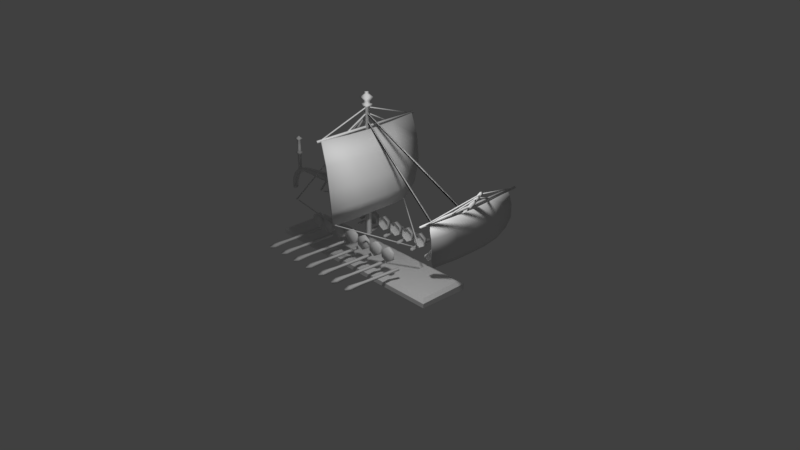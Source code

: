 # Source: ship.blend  (saved by Blender 2.78.0; exported with 4.5.12 LTS)
import bpy
from mathutils import Matrix  # noqa: F401  (used for matrix-valued properties, if any)

bpy.ops.wm.read_factory_settings(use_empty=True)
scene = bpy.context.scene
scene.name = 'Scene'

# ---- collections
col_collection_1 = bpy.data.collections.new('Collection 1'); scene.collection.children.link(col_collection_1)

# ---- world
world_world = bpy.data.worlds.new('World'); scene.world = world_world
world_world.color = (0.05088, 0.05088, 0.05088)
world_world.use_sun_shadow = False
world_world.sun_shadow_jitter_overblur = 0.0
world_world.cycles.sampling_method = 'MANUAL'

# ---- cameras
cam_camera = bpy.data.cameras.new('Camera')
cam_camera.clip_end = 100.0
cam_camera.lens = 35.0
cam_camera.sensor_width = 32.0
cam_camera.sensor_height = 18.0
cam_camera.ortho_scale = 7.314
cam_camera.dof.focus_distance = 0.0
cam_camera.dof.aperture_fstop = 128.0

# ---- lights
light_lamp = bpy.data.lights.new('Lamp', 'POINT')
light_lamp.transmission_factor = 0.0
light_lamp.cutoff_distance = 30.0
light_lamp.energy = 100.0
light_lamp.shadow_buffer_clip_start = 1.001
light_lamp.shadow_soft_size = 0.1
light_lamp.shadow_maximum_resolution = 0.006
light_lamp.use_absolute_resolution = True

# ---- meshes
me_cube_010 = bpy.data.meshes.new('Cube.010')
me_cube_010.from_pydata([(0.8726, -1.0, -1.0), (0.9108, -1.185, -0.3871), (0.8726, 1.0, -1.0), (0.9108, 1.185, -0.3871), (0.9108, -1.185, 0.7311), (0.9108, 1.185, 1.221), (-0.8726, -1.0, -1.0), (-0.9108, -1.185, -0.3871), (-0.8726, 1.0, -1.0), (-0.9108, 1.185, -0.3871), (-0.9108, -1.185, 0.7311), (-0.9108, 1.185, 1.221), (0.0, 1.0, -1.0), (0.0, 1.185, -0.3871), (0.0, -1.0, -1.0), (0.0, -1.185, -0.3871), (0.0, 1.185, 1.221), (0.0, -1.185, 0.7311)], [], [(12, 13, 3, 2), (2, 3, 1, 0), (12, 2, 0, 14), (1, 3, 5, 4), (15, 1, 4, 17), (3, 13, 16, 5), (5, 16, 17, 4), (0, 1, 15, 14), (12, 8, 9, 13), (8, 6, 7, 9), (12, 14, 6, 8), (7, 10, 11, 9), (15, 17, 10, 7), (9, 11, 16, 13), (11, 10, 17, 16), (6, 14, 15, 7)])
me_cube_010.use_remesh_preserve_volume = False
me_cube_010.use_remesh_preserve_attributes = False
me_cube_010.use_mirror_vertex_groups = False
me_cube_010.update()
me_cube_009 = bpy.data.meshes.new('Cube.009')
me_cube_009.from_pydata([(-37.16, -24.86, 2.602), (-37.29, -25.15, 3.801), (-29.4, -8.842, 7.301), (-29.53, -9.131, 8.5), (-36.05, -25.41, 2.591), (-36.18, -25.7, 3.79), (-28.28, -9.388, 7.291), (-28.41, -9.677, 8.49), (-41.6, -33.86, 0.1192), (-41.7, -34.08, 1.008), (-40.49, -34.41, 0.1091), (-40.58, -34.62, 0.9979), (-41.29, -31.46, 2.008), (-38.75, -32.71, 1.984), (-38.58, -32.35, 0.4845), (-41.13, -31.1, 0.5078), (-26.87, -24.86, 2.602), (-27.0, -25.15, 3.801), (-19.11, -8.842, 7.301), (-19.24, -9.131, 8.5), (-25.76, -25.41, 2.591), (-25.89, -25.7, 3.79), (-17.99, -9.388, 7.291), (-18.12, -9.677, 8.49), (-31.31, -33.86, 0.1192), (-31.4, -34.08, 1.008), (-30.19, -34.41, 0.1091), (-30.29, -34.62, 0.9979), (-31.0, -31.46, 2.008), (-28.45, -32.71, 1.984), (-28.29, -32.35, 0.4845), (-30.84, -31.1, 0.5078), (-16.58, -24.86, 2.602), (-16.71, -25.15, 3.801), (-8.816, -8.842, 7.301), (-8.946, -9.131, 8.5), (-15.47, -25.41, 2.591), (-15.6, -25.7, 3.79), (-7.702, -9.388, 7.291), (-7.833, -9.677, 8.49), (-21.02, -33.86, 0.1192), (-21.11, -34.08, 1.008), (-19.9, -34.41, 0.1091), (-20.0, -34.62, 0.9979), (-20.71, -31.46, 2.008), (-18.16, -32.71, 1.984), (-18.0, -32.35, 0.4845), (-20.55, -31.1, 0.5078), (-6.288, -24.86, 2.602), (-6.419, -25.15, 3.801), (1.475, -8.842, 7.301), (1.345, -9.131, 8.5), (-5.175, -25.41, 2.591), (-5.305, -25.7, 3.79), (2.588, -9.388, 7.291), (2.458, -9.677, 8.49), (-10.73, -33.86, 0.1192), (-10.82, -34.08, 1.008), (-9.613, -34.41, 0.1091), (-9.71, -34.62, 0.9979), (-10.42, -31.46, 2.008), (-7.872, -32.71, 1.984), (-7.709, -32.35, 0.4845), (-10.26, -31.1, 0.5078), (4.003, -24.86, 2.602), (3.872, -25.15, 3.801), (11.77, -8.842, 7.301), (11.64, -9.131, 8.5), (5.116, -25.41, 2.591), (4.986, -25.7, 3.79), (12.88, -9.388, 7.291), (12.75, -9.677, 8.49), (-0.4351, -33.86, 0.1192), (-0.5319, -34.08, 1.008), (0.6782, -34.41, 0.1091), (0.5814, -34.62, 0.9979), (-0.1307, -31.46, 2.008), (2.419, -32.71, 1.984), (2.582, -32.35, 0.4845), (0.03267, -31.1, 0.5078), (14.29, -24.86, 2.602), (14.16, -25.15, 3.801), (22.06, -8.842, 7.301), (21.93, -9.131, 8.5), (15.41, -25.41, 2.591), (15.28, -25.7, 3.79), (23.17, -9.388, 7.291), (23.04, -9.677, 8.49), (9.856, -33.86, 0.1192), (9.759, -34.08, 1.008), (10.97, -34.41, 0.1091), (10.87, -34.62, 0.9979), (10.16, -31.46, 2.008), (12.71, -32.71, 1.984), (12.87, -32.35, 0.4845), (10.32, -31.1, 0.5078), (24.58, -24.86, 2.602), (24.45, -25.15, 3.801), (32.35, -8.842, 7.301), (32.22, -9.131, 8.5), (25.7, -25.41, 2.591), (25.57, -25.7, 3.79), (33.46, -9.388, 7.291), (33.33, -9.677, 8.49), (20.15, -33.86, 0.1192), (20.05, -34.08, 1.008), (21.26, -34.41, 0.1091), (21.16, -34.62, 0.9979), (20.45, -31.46, 2.008), (23.0, -32.71, 1.984), (23.16, -32.35, 0.4845), (20.61, -31.1, 0.5078), (-37.16, 24.86, 2.602), (-37.29, 25.15, 3.801), (-29.4, 8.842, 7.301), (-29.53, 9.131, 8.5), (-36.05, 25.41, 2.591), (-36.18, 25.7, 3.79), (-28.28, 9.388, 7.291), (-28.41, 9.677, 8.49), (-41.6, 33.86, 0.1192), (-41.7, 34.08, 1.008), (-40.49, 34.41, 0.1091), (-40.58, 34.62, 0.9979), (-41.29, 31.46, 2.008), (-38.75, 32.71, 1.984), (-38.58, 32.35, 0.4845), (-41.13, 31.1, 0.5078), (-26.87, 24.86, 2.602), (-27.0, 25.15, 3.801), (-19.11, 8.842, 7.301), (-19.24, 9.131, 8.5), (-25.76, 25.41, 2.591), (-25.89, 25.7, 3.79), (-17.99, 9.388, 7.291), (-18.12, 9.677, 8.49), (-31.31, 33.86, 0.1192), (-31.4, 34.08, 1.008), (-30.19, 34.41, 0.1091), (-30.29, 34.62, 0.9979), (-31.0, 31.46, 2.008), (-28.45, 32.71, 1.984), (-28.29, 32.35, 0.4845), (-30.84, 31.1, 0.5078), (-16.58, 24.86, 2.602), (-16.71, 25.15, 3.801), (-8.816, 8.842, 7.301), (-8.946, 9.131, 8.5), (-15.47, 25.41, 2.591), (-15.6, 25.7, 3.79), (-7.702, 9.388, 7.291), (-7.833, 9.677, 8.49), (-21.02, 33.86, 0.1192), (-21.11, 34.08, 1.008), (-19.9, 34.41, 0.1091), (-20.0, 34.62, 0.9979), (-20.71, 31.46, 2.008), (-18.16, 32.71, 1.984), (-18.0, 32.35, 0.4845), (-20.55, 31.1, 0.5078), (-6.288, 24.86, 2.602), (-6.419, 25.15, 3.801), (1.475, 8.842, 7.301), (1.345, 9.131, 8.5), (-5.175, 25.41, 2.591), (-5.305, 25.7, 3.79), (2.588, 9.388, 7.291), (2.458, 9.677, 8.49), (-10.73, 33.86, 0.1192), (-10.82, 34.08, 1.008), (-9.613, 34.41, 0.1091), (-9.71, 34.62, 0.9979), (-10.42, 31.46, 2.008), (-7.872, 32.71, 1.984), (-7.709, 32.35, 0.4845), (-10.26, 31.1, 0.5078), (4.003, 24.86, 2.602), (3.872, 25.15, 3.801), (11.77, 8.842, 7.301), (11.64, 9.131, 8.5), (5.116, 25.41, 2.591), (4.986, 25.7, 3.79), (12.88, 9.388, 7.291), (12.75, 9.677, 8.49), (-0.4351, 33.86, 0.1192), (-0.5319, 34.08, 1.008), (0.6782, 34.41, 0.1091), (0.5814, 34.62, 0.9979), (-0.1307, 31.46, 2.008), (2.419, 32.71, 1.984), (2.582, 32.35, 0.4845), (0.03267, 31.1, 0.5078), (14.29, 24.86, 2.602), (14.16, 25.15, 3.801), (22.06, 8.842, 7.301), (21.93, 9.131, 8.5), (15.41, 25.41, 2.591), (15.28, 25.7, 3.79), (23.17, 9.388, 7.291), (23.04, 9.677, 8.49), (9.856, 33.86, 0.1192), (9.759, 34.08, 1.008), (10.97, 34.41, 0.1091), (10.87, 34.62, 0.9979), (10.16, 31.46, 2.008), (12.71, 32.71, 1.984), (12.87, 32.35, 0.4845), (10.32, 31.1, 0.5078), (24.58, 24.86, 2.602), (24.45, 25.15, 3.801), (32.35, 8.842, 7.301), (32.22, 9.131, 8.5), (25.7, 25.41, 2.591), (25.57, 25.7, 3.79), (33.46, 9.388, 7.291), (33.33, 9.677, 8.49), (20.15, 33.86, 0.1192), (20.05, 34.08, 1.008), (21.26, 34.41, 0.1091), (21.16, 34.62, 0.9979), (20.45, 31.46, 2.008), (23.0, 32.71, 1.984), (23.16, 32.35, 0.4845), (20.61, 31.1, 0.5078)], [], [(0, 1, 3, 2), (2, 3, 7, 6), (6, 7, 5, 4), (13, 12, 9, 11), (2, 6, 4, 0), (7, 3, 1, 5), (10, 11, 9, 8), (14, 13, 11, 10), (12, 15, 8, 9), (15, 14, 10, 8), (0, 4, 14, 15), (1, 0, 15, 12), (4, 5, 13, 14), (5, 1, 12, 13), (16, 17, 19, 18), (18, 19, 23, 22), (22, 23, 21, 20), (29, 28, 25, 27), (18, 22, 20, 16), (23, 19, 17, 21), (26, 27, 25, 24), (30, 29, 27, 26), (28, 31, 24, 25), (31, 30, 26, 24), (16, 20, 30, 31), (17, 16, 31, 28), (20, 21, 29, 30), (21, 17, 28, 29), (32, 33, 35, 34), (34, 35, 39, 38), (38, 39, 37, 36), (45, 44, 41, 43), (34, 38, 36, 32), (39, 35, 33, 37), (42, 43, 41, 40), (46, 45, 43, 42), (44, 47, 40, 41), (47, 46, 42, 40), (32, 36, 46, 47), (33, 32, 47, 44), (36, 37, 45, 46), (37, 33, 44, 45), (48, 49, 51, 50), (50, 51, 55, 54), (54, 55, 53, 52), (61, 60, 57, 59), (50, 54, 52, 48), (55, 51, 49, 53), (58, 59, 57, 56), (62, 61, 59, 58), (60, 63, 56, 57), (63, 62, 58, 56), (48, 52, 62, 63), (49, 48, 63, 60), (52, 53, 61, 62), (53, 49, 60, 61), (64, 65, 67, 66), (66, 67, 71, 70), (70, 71, 69, 68), (77, 76, 73, 75), (66, 70, 68, 64), (71, 67, 65, 69), (74, 75, 73, 72), (78, 77, 75, 74), (76, 79, 72, 73), (79, 78, 74, 72), (64, 68, 78, 79), (65, 64, 79, 76), (68, 69, 77, 78), (69, 65, 76, 77), (80, 81, 83, 82), (82, 83, 87, 86), (86, 87, 85, 84), (93, 92, 89, 91), (82, 86, 84, 80), (87, 83, 81, 85), (90, 91, 89, 88), (94, 93, 91, 90), (92, 95, 88, 89), (95, 94, 90, 88), (80, 84, 94, 95), (81, 80, 95, 92), (84, 85, 93, 94), (85, 81, 92, 93), (96, 97, 99, 98), (98, 99, 103, 102), (102, 103, 101, 100), (109, 108, 105, 107), (98, 102, 100, 96), (103, 99, 97, 101), (106, 107, 105, 104), (110, 109, 107, 106), (108, 111, 104, 105), (111, 110, 106, 104), (96, 100, 110, 111), (97, 96, 111, 108), (100, 101, 109, 110), (101, 97, 108, 109), (112, 114, 115, 113), (114, 118, 119, 115), (118, 116, 117, 119), (125, 123, 121, 124), (114, 112, 116, 118), (119, 117, 113, 115), (122, 120, 121, 123), (126, 122, 123, 125), (124, 121, 120, 127), (127, 120, 122, 126), (112, 127, 126, 116), (113, 124, 127, 112), (116, 126, 125, 117), (117, 125, 124, 113), (128, 130, 131, 129), (130, 134, 135, 131), (134, 132, 133, 135), (141, 139, 137, 140), (130, 128, 132, 134), (135, 133, 129, 131), (138, 136, 137, 139), (142, 138, 139, 141), (140, 137, 136, 143), (143, 136, 138, 142), (128, 143, 142, 132), (129, 140, 143, 128), (132, 142, 141, 133), (133, 141, 140, 129), (144, 146, 147, 145), (146, 150, 151, 147), (150, 148, 149, 151), (157, 155, 153, 156), (146, 144, 148, 150), (151, 149, 145, 147), (154, 152, 153, 155), (158, 154, 155, 157), (156, 153, 152, 159), (159, 152, 154, 158), (144, 159, 158, 148), (145, 156, 159, 144), (148, 158, 157, 149), (149, 157, 156, 145), (160, 162, 163, 161), (162, 166, 167, 163), (166, 164, 165, 167), (173, 171, 169, 172), (162, 160, 164, 166), (167, 165, 161, 163), (170, 168, 169, 171), (174, 170, 171, 173), (172, 169, 168, 175), (175, 168, 170, 174), (160, 175, 174, 164), (161, 172, 175, 160), (164, 174, 173, 165), (165, 173, 172, 161), (176, 178, 179, 177), (178, 182, 183, 179), (182, 180, 181, 183), (189, 187, 185, 188), (178, 176, 180, 182), (183, 181, 177, 179), (186, 184, 185, 187), (190, 186, 187, 189), (188, 185, 184, 191), (191, 184, 186, 190), (176, 191, 190, 180), (177, 188, 191, 176), (180, 190, 189, 181), (181, 189, 188, 177), (192, 194, 195, 193), (194, 198, 199, 195), (198, 196, 197, 199), (205, 203, 201, 204), (194, 192, 196, 198), (199, 197, 193, 195), (202, 200, 201, 203), (206, 202, 203, 205), (204, 201, 200, 207), (207, 200, 202, 206), (192, 207, 206, 196), (193, 204, 207, 192), (196, 206, 205, 197), (197, 205, 204, 193), (208, 210, 211, 209), (210, 214, 215, 211), (214, 212, 213, 215), (221, 219, 217, 220), (210, 208, 212, 214), (215, 213, 209, 211), (218, 216, 217, 219), (222, 218, 219, 221), (220, 217, 216, 223), (223, 216, 218, 222), (208, 223, 222, 212), (209, 220, 223, 208), (212, 222, 221, 213), (213, 221, 220, 209)])
me_cube_009.polygons.foreach_set('use_smooth', [True] * 196)
me_cube_009.use_remesh_preserve_volume = False
me_cube_009.use_remesh_preserve_attributes = False
me_cube_009.use_mirror_vertex_groups = False
me_cube_009.update()
me_cube_006 = bpy.data.meshes.new('Cube.006')
me_cube_006.from_pydata([(-116.4, -22.17, -130.7), (-116.1, -21.76, -129.7), (-116.0, -21.18, -131.2), (-115.7, -20.77, -130.2), (5.099, -59.68, -111.9), (5.435, -59.21, -110.7), (5.535, -58.54, -112.5), (5.871, -58.07, -111.3), (91.95, -2.847, -130.4), (91.67, -2.343, -129.2), (91.11, -1.963, -130.9), (90.83, -1.459, -129.7), (-25.31, -25.61, -135.6), (-27.13, -25.61, -134.8), (-25.31, -23.61, -135.6), (-27.13, -23.61, -134.8), (1.875, -1.0, 0.4958), (0.05439, -1.0, 1.324), (1.875, 1.0, 0.4958), (0.05439, 1.0, 1.324), (-40.13, -25.61, -136.3), (-41.75, -25.61, -135.2), (-40.13, -23.61, -136.3), (-41.75, -23.61, -135.2), (1.851, -1.0, -0.7356), (0.2354, -1.0, 0.4438), (1.851, 1.0, -0.7356), (0.2354, 1.0, 0.4438), (-120.7, -22.13, -130.9), (-122.0, -22.13, -129.4), (-120.7, -20.13, -130.9), (-122.0, -20.13, -129.4), (2.5, -1.0, 18.13), (2.5, 1.0, 18.13), (2.017, 1.0, 20.07), (-116.4, 22.17, -130.7), (-116.1, 21.76, -129.7), (-116.0, 21.18, -131.2), (-115.7, 20.77, -130.2), (5.099, 59.68, -111.9), (5.435, 59.21, -110.7), (5.535, 58.54, -112.5), (5.871, 58.07, -111.3), (91.95, 2.847, -130.4), (91.67, 2.343, -129.2), (91.11, 1.963, -130.9), (90.83, 1.459, -129.7), (-25.31, 25.61, -135.6), (-27.13, 25.61, -134.8), (-25.31, 23.61, -135.6), (-27.13, 23.61, -134.8), (1.875, 1.0, 0.4958), (0.05439, 1.0, 1.324), (1.875, -1.0, 0.4958), (0.05439, -1.0, 1.324), (-40.13, 25.61, -136.3), (-41.75, 25.61, -135.2), (-40.13, 23.61, -136.3), (-41.75, 23.61, -135.2), (1.851, 1.0, -0.7356), (0.2354, 1.0, 0.4438), (1.851, -1.0, -0.7356), (0.2354, -1.0, 0.4438), (-120.7, 22.13, -130.9), (-122.0, 22.13, -129.4), (-120.7, 20.13, -130.9), (-122.0, 20.13, -129.4), (2.5, 1.0, 18.13), (2.5, -1.0, 18.13), (2.017, -1.0, 20.07)], [], [(0, 1, 3, 2), (2, 3, 7, 6), (5, 4, 8, 9), (4, 5, 1, 0), (2, 6, 4, 0), (7, 3, 1, 5), (10, 11, 9, 8), (4, 6, 10, 8), (7, 5, 9, 11), (6, 7, 11, 10), (12, 13, 15, 14), (14, 15, 19, 18), (18, 19, 17, 16), (16, 17, 13, 12), (14, 18, 16, 12), (19, 15, 13, 17), (20, 21, 23, 22), (22, 23, 27, 26), (26, 27, 25, 24), (24, 25, 21, 20), (22, 26, 24, 20), (27, 23, 21, 25), (28, 29, 31, 30), (30, 31, 34, 33), (30, 33, 32, 28), (35, 37, 38, 36), (37, 41, 42, 38), (40, 44, 43, 39), (39, 35, 36, 40), (37, 35, 39, 41), (42, 40, 36, 38), (45, 43, 44, 46), (39, 43, 45, 41), (42, 46, 44, 40), (41, 45, 46, 42), (47, 49, 50, 48), (49, 53, 54, 50), (53, 51, 52, 54), (51, 47, 48, 52), (49, 47, 51, 53), (54, 52, 48, 50), (55, 57, 58, 56), (57, 61, 62, 58), (61, 59, 60, 62), (59, 55, 56, 60), (57, 55, 59, 61), (62, 60, 56, 58), (63, 65, 66, 64), (65, 68, 69, 66), (65, 63, 67, 68)])
me_cube_006.polygons.foreach_set('use_smooth', [True] * 50)
me_cube_006.use_remesh_preserve_volume = False
me_cube_006.use_remesh_preserve_attributes = False
me_cube_006.use_mirror_vertex_groups = False
me_cube_006.update()
me_cube_005 = bpy.data.meshes.new('Cube.005')
me_cube_005.from_pydata([(2.5, -1.0, 18.13), (2.017, -1.0, 20.07), (2.5, 1.0, 18.13), (2.017, 1.0, 20.07), (166.9, -1.0, -58.75), (167.8, -1.0, -56.97), (166.9, 1.0, -58.75), (167.8, 1.0, -56.97), (3.474, -1.0, 7.427), (4.03, -1.0, 9.349), (3.474, 1.0, 7.427), (4.03, 1.0, 9.349), (132.7, -1.0, -105.1), (133.6, -1.0, -103.3), (132.7, 1.0, -105.1), (133.6, 1.0, -103.3)], [], [(3, 1, 5, 7), (6, 7, 5, 4), (2, 3, 7, 6), (1, 0, 4, 5), (0, 2, 6, 4), (11, 9, 13, 15), (14, 15, 13, 12), (10, 11, 15, 14), (9, 8, 12, 13), (8, 10, 14, 12)])
me_cube_005.polygons.foreach_set('use_smooth', [True] * 10)
me_cube_005.use_remesh_preserve_volume = False
me_cube_005.use_remesh_preserve_attributes = False
me_cube_005.use_mirror_vertex_groups = False
me_cube_005.update()
me_cube_001 = bpy.data.meshes.new('Cube.001')
me_cube_001.from_pydata([(94.28, 4.412, 0.1739), (94.28, 4.412, 8.999), (98.69, -6.906e-07, 0.1739), (98.69, -6.906e-07, 8.999), (94.28, -4.412, 0.1739), (94.28, -4.412, 8.999), (89.87, -4.447e-07, 0.1739), (89.87, -4.447e-07, 8.999), (-147.6, 13.65, 9.173), (-146.0, 13.65, 20.8), (-118.6, 13.65, 9.173), (-118.6, 13.65, 20.8), (-141.4, 13.65, 30.93), (-116.8, 13.65, 30.93), (-134.9, 12.66, 37.05), (-114.8, 12.66, 36.49), (84.58, 20.94, 5.0), (19.26, 23.45, 4.033), (-48.82, 22.87, 4.033), (115.3, 12.24, 6.461), (-113.0, 20.33, 6.927), (-113.0, 22.4, -4.673), (117.4, 14.31, -3.212), (-46.74, 24.85, -5.64), (21.34, 25.53, -5.64), (86.65, 23.01, -4.673), (-114.0, 23.45, 8.846), (-113.0, 20.31, 8.846), (115.3, 12.24, 2.42), (87.48, 25.35, -18.23), (22.33, 28.22, -18.23), (-45.69, 27.42, -18.23), (121.7, 15.43, -16.6), (-99.32, 24.65, -17.2), (86.65, 24.16, 5.0), (21.34, 26.66, 4.033), (-46.74, 25.92, 4.033), (118.7, 15.24, 6.461), (-114.0, 23.45, 6.927), (-142.6, 18.53, -3.56), (-114.0, 23.45, -4.139), (118.7, 15.24, -2.678), (-46.74, 25.92, -5.106), (21.34, 26.66, -5.106), (86.65, 24.16, -4.139), (-142.6, 21.01, 12.35), (-142.6, 21.01, 10.78), (-142.6, 21.01, -2.923), (-179.0, 16.99, 17.36), (-178.7, 16.99, 15.74), (-176.2, 16.99, -0.03683), (-153.4, 13.38, -2.824), (-124.7, 20.85, -18.5), (-136.1, 14.05, -19.25), (87.12, 28.81, -25.25), (22.05, 32.72, -25.25), (-44.37, 31.71, -25.25), (121.6, 15.31, -25.25), (-88.28, 27.86, -25.25), (-110.4, 22.95, -26.36), (-120.4, 15.04, -27.47), (-46.38, 24.85, -11.71), (-107.0, 22.4, -10.5), (119.5, 14.31, -9.348), (87.07, 23.01, -11.22), (21.7, 25.53, -11.71), (-146.1, 13.72, -11.41), (-134.5, 18.95, -10.64), (76.72, 25.39, -32.58), (16.43, 28.56, -32.58), (-38.5, 27.74, -32.58), (106.4, 14.42, -32.58), (-69.38, 24.62, -32.58), (-90.0, 21.47, -32.58), (-102.1, 16.71, -32.58), (58.7, 18.89, -36.31), (9.581, 20.25, -36.31), (-30.36, 19.8, -36.31), (80.58, 14.21, -36.31), (-52.59, 18.56, -36.31), (-64.32, 17.22, -36.31), (-73.22, 15.18, -36.31), (-48.82, 22.87, -0.008469), (19.26, 23.45, -0.008469), (84.58, 20.94, 0.9584), (-113.0, 20.33, 0.9584), (129.7, 3.63, -1.488), (-113.0, 3.63, 8.846), (125.7, 3.63, 7.987), (-114.0, 3.63, 8.846), (146.5, 3.103, -12.12), (129.1, 5.617, 0.3441), (129.1, 5.617, 7.987), (-142.6, 3.63, 12.35), (-179.0, 3.63, 17.36), (-178.7, 3.63, 15.74), (-176.2, 3.63, -0.03683), (-153.4, 3.63, -2.824), (-136.1, 3.63, -19.25), (147.7, 4.948, -23.92), (-120.4, 3.63, -27.47), (-146.1, 3.63, -11.41), (136.2, 3.16, -5.574), (147.1, 2.759, -30.77), (-103.8, 3.63, -32.58), (97.88, 3.137, -36.31), (-83.15, 3.63, -36.31), (125.7, 3.63, 3.946), (-113.0, 3.63, 6.853), (-113.0, 3.63, 0.9584), (-48.82, 3.928, -0.008469), (19.26, 3.63, -0.008469), (84.58, 3.63, 0.9584), (134.4, 2.966, 2.436), (147.1, 2.431, -1.025), (141.0, 2.432, 0.3004), (143.9, 2.646, 15.31), (155.1, 2.646, 12.95), (148.3, 2.646, 14.38), (151.1, 2.311, 28.84), (160.3, 2.311, 28.34), (155.2, 2.311, 28.62), (156.4, 2.311, 42.99), (162.6, 2.311, 42.99), (159.2, 2.311, 42.99), (157.9, 2.055, 48.19), (162.7, 2.055, 48.19), (160.0, 2.055, 48.19), (154.4, 2.159, -17.04), (154.7, 3.563, -23.63), (155.4, 2.157, -30.06), (171.0, 1.753, -18.19), (171.4, 2.851, -23.5), (171.7, 1.752, -28.15), (187.1, 1.501, -17.43), (187.9, 2.408, -21.81), (188.6, 1.5, -25.9), (198.7, 1.181, -15.23), (204.8, 1.846, -17.72), (200.8, 1.18, -22.77), (-125.3, 9.321, 41.41), (-108.2, 9.321, 41.92), (-146.0, 12.65, 20.8), (-118.6, 12.75, 9.173), (-141.4, 12.65, 30.93), (-134.9, 11.66, 37.05), (-125.3, 8.316, 41.41), (-147.6, 12.65, 9.173), (-118.6, 12.75, 20.8), (-116.8, 12.75, 30.93), (-114.8, 11.76, 36.49), (-108.2, 8.316, 41.92), (-114.0, 23.45, 5.146), (118.7, 15.24, 5.407), (-46.74, 25.92, 2.979), (21.34, 26.66, 2.979), (86.65, 24.16, 3.945), (-142.6, 21.01, 7.958), (-178.3, 16.99, 12.37), (-178.3, 3.63, 12.37), (129.1, 5.617, 7.105), (-114.0, 23.45, -3.404), (118.7, 15.24, -1.943), (-46.74, 25.92, -4.371), (21.34, 26.66, -4.371), (86.65, 24.16, -3.404), (-142.6, 21.01, -2.061), (-176.4, 16.99, 0.9448), (-176.4, 3.63, 0.9448), (129.1, 5.617, 0.9588), (-48.82, 22.87, 0.3283), (-113.0, 20.33, 1.295), (115.3, 12.24, 2.757), (19.26, 23.45, 0.3283), (84.58, 20.94, 1.295), (-113.0, 3.63, 1.295), (125.7, 3.63, 4.282), (-147.6, -13.65, 9.173), (-146.0, -13.65, 20.8), (-118.6, -13.65, 9.173), (-118.6, -13.65, 20.8), (-141.4, -13.65, 30.93), (-116.8, -13.65, 30.93), (-134.9, -12.66, 37.05), (-114.8, -12.66, 36.49), (84.58, -20.94, 5.0), (19.26, -23.45, 4.033), (-48.82, -22.87, 4.033), (115.3, -12.24, 6.461), (-113.0, -20.33, 6.927), (130.9, -1.34e-06, 0.1357), (-113.0, -22.4, -4.673), (117.4, -14.31, -3.212), (-46.74, -24.85, -5.64), (21.34, -25.53, -5.64), (86.65, -23.01, -4.673), (-114.0, -1.376e-06, 8.846), (-114.0, -23.45, 8.846), (-113.0, -1.376e-06, 8.846), (127.3, -1.341e-06, 8.259), (-113.0, -20.31, 8.846), (115.3, -12.24, 2.42), (87.48, -25.35, -18.23), (22.33, -28.22, -18.23), (-45.69, -27.42, -18.23), (121.7, -15.43, -16.6), (-99.32, -24.65, -17.2), (149.3, -1.337e-06, -8.223), (86.65, -24.16, 5.0), (21.34, -26.66, 4.033), (-46.74, -25.92, 4.033), (118.7, -15.24, 6.461), (-114.0, -23.45, 6.927), (132.0, -1.34e-06, 1.865), (-142.6, -18.53, -3.56), (-114.0, -23.45, -4.139), (118.7, -15.24, -2.678), (-46.74, -25.92, -5.106), (21.34, -26.66, -5.106), (86.65, -24.16, -4.139), (132.1, -1.34e-06, 8.42), (-142.6, -1.38e-06, 12.35), (-142.6, -21.01, 12.35), (-142.6, -21.01, 10.78), (-142.6, -21.01, -2.923), (-179.0, -1.385e-06, 17.36), (-179.0, -16.99, 17.36), (-178.7, -16.99, 15.74), (-176.2, -1.385e-06, -0.03683), (-176.2, -16.99, -0.03683), (-178.7, -1.385e-06, 15.74), (-153.4, -13.38, -2.824), (-153.4, -1.382e-06, -2.824), (-124.7, -20.85, -18.5), (-136.1, -14.05, -19.25), (-136.1, -1.379e-06, -19.25), (87.12, -28.81, -25.25), (22.05, -32.72, -25.25), (-44.37, -31.71, -25.25), (121.6, -15.31, -25.25), (-88.28, -27.86, -25.25), (171.0, -1.334e-06, -16.98), (-110.4, -22.95, -26.36), (-120.4, -15.04, -27.47), (-120.4, -1.377e-06, -27.47), (-46.38, -24.85, -11.71), (-107.0, -22.4, -10.5), (119.5, -14.31, -9.348), (87.07, -23.01, -11.22), (21.7, -25.53, -11.71), (143.0, -1.338e-06, 15.5), (-146.1, -13.72, -11.41), (-146.1, -1.381e-06, -11.41), (-134.5, -18.95, -10.64), (76.72, -25.39, -32.58), (16.43, -28.56, -32.58), (-38.5, -27.74, -32.58), (106.4, -14.42, -32.58), (-69.38, -24.62, -32.58), (146.7, -1.338e-06, -31.7), (-90.0, -21.47, -32.58), (-102.1, -16.71, -32.58), (-104.1, -1.375e-06, -32.58), (58.7, -18.89, -36.31), (9.581, -20.25, -36.31), (-30.36, -19.8, -36.31), (80.58, -14.21, -36.31), (-52.59, -18.56, -36.31), (97.9, -1.345e-06, -36.31), (-64.32, -17.22, -36.31), (-73.22, -15.18, -36.31), (-83.44, -1.37e-06, -36.31), (-48.82, -22.87, -0.008469), (19.26, -23.45, -0.008469), (84.58, -20.94, 0.9584), (-113.0, -20.33, 0.9584), (127.3, -1.341e-06, 4.378), (-113.0, -1.376e-06, 6.853), (-113.0, -1.376e-06, 0.9584), (-48.82, -1.367e-06, -0.008469), (19.26, -1.356e-06, -0.008469), (84.58, -1.347e-06, 0.9584), (129.7, -3.63, -1.488), (-113.0, -3.63, 8.846), (125.7, -3.63, 7.987), (-114.0, -3.63, 8.846), (146.5, -3.103, -12.12), (129.1, -5.617, 0.3441), (129.1, -5.617, 7.987), (-142.6, -3.63, 12.35), (-179.0, -3.63, 17.36), (-178.7, -3.63, 15.74), (-176.2, -3.63, -0.03683), (-153.4, -3.63, -2.824), (-136.1, -3.63, -19.25), (147.7, -4.948, -23.92), (-120.4, -3.63, -27.47), (-146.1, -3.63, -11.41), (136.2, -3.16, -5.574), (147.1, -2.759, -30.77), (-103.8, -3.63, -32.58), (97.88, -3.137, -36.31), (-83.15, -3.63, -36.31), (125.7, -3.63, 3.946), (-113.0, -3.63, 6.853), (-113.0, -3.63, 0.9584), (-48.82, -3.928, -0.008469), (19.26, -3.63, -0.008469), (84.58, -3.63, 0.9584), (133.7, -1.34e-06, 2.624), (149.5, -1.337e-06, -1.342), (150.6, -1.337e-06, 28.86), (134.4, -2.966, 2.436), (147.1, -2.431, -1.025), (141.0, -2.432, 0.3004), (155.9, -1.336e-06, 12.78), (143.9, -2.646, 15.31), (155.1, -2.646, 12.95), (148.3, -2.646, 14.38), (161.3, -1.336e-06, 28.29), (157.6, -1.336e-06, 49.07), (151.1, -2.311, 28.84), (160.3, -2.311, 28.34), (155.2, -2.311, 28.62), (156.1, -1.336e-06, 42.99), (163.3, -1.336e-06, 42.99), (156.4, -2.311, 42.99), (162.6, -2.311, 42.99), (159.2, -2.311, 42.99), (163.3, -1.336e-06, 49.07), (160.3, -1.336e-06, 49.07), (157.9, -2.055, 48.19), (162.7, -2.055, 48.19), (160.0, -2.055, 48.19), (155.4, -1.336e-06, -15.18), (187.0, -1.332e-06, -16.49), (155.4, -1.336e-06, -30.91), (154.4, -2.159, -17.04), (154.7, -3.563, -23.63), (155.4, -2.157, -30.06), (198.9, -1.33e-06, -14.73), (171.8, -1.334e-06, -29.0), (171.0, -1.753, -18.19), (171.4, -2.851, -23.5), (171.7, -1.752, -28.15), (188.8, -1.332e-06, -26.69), (187.1, -1.501, -17.43), (187.9, -2.408, -21.81), (188.6, -1.5, -25.9), (205.8, -1.329e-06, -17.45), (201.2, -1.33e-06, -23.25), (198.7, -1.181, -15.23), (204.8, -1.846, -17.72), (200.8, -1.18, -22.77), (-125.3, -9.321, 41.41), (-108.2, -9.321, 41.92), (-146.0, -1.381e-06, 20.8), (-118.6, -1.376e-06, 9.173), (-141.4, -1.38e-06, 30.93), (-134.9, -1.379e-06, 37.05), (-147.6, -1.381e-06, 9.173), (-118.6, -1.376e-06, 20.8), (-116.8, -1.376e-06, 30.93), (-114.8, -1.376e-06, 36.49), (-125.3, -1.378e-06, 41.41), (-108.2, -1.375e-06, 41.92), (-146.0, -12.65, 20.8), (-118.6, -12.75, 9.173), (-141.4, -12.65, 30.93), (-134.9, -11.66, 37.05), (-125.3, -8.316, 41.41), (-147.6, -12.65, 9.173), (-118.6, -12.75, 20.8), (-116.8, -12.75, 30.93), (-114.8, -11.76, 36.49), (-108.2, -8.316, 41.92), (132.1, -1.34e-06, 7.663), (-114.0, -23.45, 5.146), (118.7, -15.24, 5.407), (-46.74, -25.92, 2.979), (21.34, -26.66, 2.979), (86.65, -24.16, 3.945), (-142.6, -21.01, 7.958), (-178.3, -1.385e-06, 12.37), (-178.3, -16.99, 12.37), (-178.3, -3.63, 12.37), (129.1, -5.617, 7.105), (132.0, -1.34e-06, 2.392), (-114.0, -23.45, -3.404), (118.7, -15.24, -1.943), (-46.74, -25.92, -4.371), (21.34, -26.66, -4.371), (86.65, -24.16, -3.404), (-142.6, -21.01, -2.061), (-176.4, -1.385e-06, 0.9448), (-176.4, -16.99, 0.9448), (-176.4, -3.63, 0.9448), (129.1, -5.617, 0.9588), (-48.82, -22.87, 0.3283), (-113.0, -20.33, 1.295), (115.3, -12.24, 2.757), (127.3, -1.341e-06, 4.701), (19.26, -23.45, 0.3283), (84.58, -20.94, 1.295), (-113.0, -1.376e-06, 1.295), (-113.0, -3.63, 1.295), (125.7, -3.63, 4.282), (80.55, -1.345e-06, -36.31), (58.47, -1.345e-06, -36.31), (9.492, -1.345e-06, -36.31), (-30.35, -1.345e-06, -36.31), (-52.67, -1.345e-06, -36.31), (-73.25, -1.37e-06, -36.31), (-64.3, -1.37e-06, -36.31)], [], [(0, 1, 3, 2), (2, 3, 5, 4), (3, 1, 7, 5), (4, 5, 7, 6), (6, 7, 1, 0), (0, 2, 4, 6), (147, 142, 9, 8), (8, 9, 11, 10), (11, 9, 12, 13), (148, 11, 13, 149), (13, 12, 14, 15), (149, 13, 15, 150), (24, 23, 42, 43), (17, 16, 34, 35), (20, 18, 36, 38), (25, 24, 43, 44), (87, 27, 26, 89), (61, 65, 30, 31), (64, 63, 32, 29), (102, 86, 113, 115), (62, 61, 31, 33), (65, 64, 29, 30), (172, 174, 84, 28), (26, 38, 46, 45), (18, 17, 35, 36), (155, 35, 34, 156), (154, 36, 35, 155), (152, 38, 36, 154), (156, 34, 37, 153), (160, 92, 220, 376), (86, 22, 41, 91), (23, 21, 40, 42), (22, 25, 44, 41), (16, 19, 37, 34), (88, 199, 220, 92), (20, 38, 26, 27), (166, 47, 50, 167), (161, 40, 47, 166), (89, 26, 45, 93), (95, 230, 225, 94), (159, 95, 49, 158), (93, 45, 48, 94), (45, 46, 49, 48), (21, 39, 47, 40), (47, 39, 51, 50), (96, 50, 51, 97), (101, 66, 53, 98), (66, 67, 52, 53), (67, 62, 33, 52), (53, 52, 59, 60), (52, 33, 58, 59), (33, 31, 56, 58), (29, 32, 57, 54), (98, 53, 60, 100), (31, 30, 55, 56), (30, 29, 54, 55), (103, 99, 129, 130), (39, 21, 62, 67), (51, 39, 67, 66), (97, 51, 66, 101), (24, 25, 64, 65), (21, 23, 61, 62), (90, 102, 115, 114), (25, 22, 63, 64), (23, 24, 65, 61), (59, 58, 72, 73), (60, 59, 73, 74), (99, 90, 128, 129), (56, 55, 69, 70), (100, 60, 74, 104), (58, 56, 70, 72), (54, 57, 71, 68), (55, 54, 68, 69), (104, 74, 81, 106), (72, 70, 77, 79), (68, 71, 78, 75), (69, 68, 75, 76), (73, 72, 79, 80), (74, 73, 80, 81), (103, 259, 268, 105), (70, 69, 76, 77), (174, 173, 83, 84), (173, 170, 82, 83), (176, 172, 28, 107), (170, 171, 85, 82), (108, 87, 198, 277), (175, 108, 277, 404), (110, 109, 278, 279), (111, 110, 279, 280), (112, 111, 280, 281), (107, 112, 281, 276), (28, 84, 112, 107), (84, 83, 111, 112), (83, 82, 110, 111), (82, 85, 109, 110), (171, 20, 108, 175), (20, 27, 87, 108), (401, 176, 107, 276), (71, 103, 105, 78), (262, 104, 106, 271), (244, 100, 104, 262), (57, 99, 103, 71), (22, 86, 102, 63), (232, 97, 101, 252), (32, 90, 99, 57), (235, 98, 100, 244), (252, 101, 98, 235), (228, 96, 97, 232), (221, 93, 94, 225), (383, 230, 95, 159), (49, 95, 94, 48), (196, 89, 93, 221), (19, 88, 92, 37), (190, 86, 91, 213), (153, 37, 92, 160), (63, 102, 90, 32), (198, 87, 89, 196), (310, 114, 117, 315), (115, 113, 116, 118), (86, 190, 309, 113), (207, 90, 114, 310), (118, 116, 119, 121), (116, 250, 311, 119), (114, 115, 118, 117), (113, 309, 250, 116), (120, 121, 124, 123), (319, 120, 123, 325), (315, 117, 120, 319), (117, 118, 121, 120), (124, 122, 125, 127), (122, 324, 320, 125), (119, 311, 324, 122), (121, 119, 122, 124), (127, 330, 329, 126), (125, 320, 330, 127), (325, 123, 126, 329), (123, 124, 127, 126), (128, 334, 241, 131), (129, 128, 131, 132), (259, 103, 130, 336), (90, 207, 334, 128), (131, 241, 335, 134), (132, 131, 134, 135), (130, 129, 132, 133), (336, 130, 133, 341), (134, 335, 340, 137), (135, 134, 137, 138), (133, 132, 135, 136), (341, 133, 136, 345), (137, 340, 349, 138), (138, 349, 350, 139), (136, 135, 138, 139), (345, 136, 139, 350), (150, 15, 141, 151), (15, 14, 140, 141), (151, 146, 364, 365), (143, 148, 361, 357), (147, 143, 357, 360), (142, 356, 358, 144), (145, 359, 364, 146), (12, 144, 145, 14), (14, 145, 146, 140), (9, 142, 144, 12), (8, 10, 143, 147), (10, 11, 148, 143), (141, 140, 146, 151), (144, 358, 359, 145), (363, 150, 151, 365), (362, 149, 150, 363), (361, 148, 149, 362), (360, 356, 142, 147), (162, 153, 160, 169), (394, 383, 159, 168), (168, 159, 158, 167), (38, 152, 157, 46), (46, 157, 158, 49), (169, 160, 376, 387), (165, 156, 153, 162), (161, 152, 154, 163), (163, 154, 155, 164), (164, 155, 156, 165), (43, 164, 165, 44), (42, 163, 164, 43), (40, 161, 163, 42), (44, 165, 162, 41), (91, 169, 387, 213), (96, 168, 167, 50), (228, 394, 168, 96), (41, 162, 169, 91), (152, 161, 166, 157), (157, 166, 167, 158), (199, 88, 176, 401), (85, 171, 175, 109), (109, 175, 404, 278), (18, 20, 171, 170), (88, 19, 172, 176), (17, 18, 170, 173), (16, 17, 173, 174), (19, 16, 174, 172), (371, 177, 178, 366), (177, 179, 180, 178), (180, 182, 181, 178), (372, 373, 182, 180), (182, 184, 183, 181), (373, 374, 184, 182), (194, 218, 217, 193), (186, 209, 208, 185), (189, 212, 210, 187), (195, 219, 218, 194), (283, 285, 197, 200), (245, 204, 203, 249), (248, 202, 205, 247), (298, 314, 312, 282), (246, 206, 204, 245), (249, 203, 202, 248), (400, 201, 274, 403), (197, 222, 223, 212), (187, 210, 209, 186), (380, 381, 208, 209), (379, 380, 209, 210), (377, 379, 210, 212), (381, 378, 211, 208), (386, 376, 220, 288), (282, 287, 216, 192), (193, 217, 215, 191), (192, 216, 219, 195), (185, 208, 211, 188), (284, 288, 220, 199), (189, 200, 197, 212), (393, 395, 229, 224), (388, 393, 224, 215), (285, 289, 222, 197), (291, 290, 225, 230), (385, 384, 227, 291), (289, 290, 226, 222), (222, 226, 227, 223), (191, 215, 224, 214), (224, 229, 231, 214), (292, 293, 231, 229), (297, 294, 234, 251), (251, 234, 233, 253), (253, 233, 206, 246), (234, 243, 242, 233), (233, 242, 240, 206), (206, 240, 238, 204), (202, 236, 239, 205), (294, 296, 243, 234), (204, 238, 237, 203), (203, 237, 236, 202), (299, 339, 338, 295), (214, 253, 246, 191), (231, 251, 253, 214), (293, 297, 251, 231), (194, 249, 248, 195), (191, 246, 245, 193), (286, 313, 314, 298), (195, 248, 247, 192), (193, 245, 249, 194), (242, 260, 258, 240), (243, 261, 260, 242), (295, 338, 337, 286), (238, 256, 255, 237), (296, 300, 261, 243), (240, 258, 256, 238), (236, 254, 257, 239), (237, 255, 254, 236), (300, 302, 270, 261), (258, 267, 265, 256), (254, 263, 266, 257), (255, 264, 263, 254), (260, 269, 267, 258), (261, 270, 269, 260), (299, 301, 268, 259), (256, 265, 264, 255), (403, 274, 273, 402), (402, 273, 272, 398), (406, 303, 201, 400), (398, 272, 275, 399), (304, 277, 198, 283), (405, 404, 277, 304), (306, 279, 278, 305), (307, 280, 279, 306), (308, 281, 280, 307), (303, 276, 281, 308), (201, 303, 308, 274), (274, 308, 307, 273), (273, 307, 306, 272), (272, 306, 305, 275), (399, 405, 304, 189), (189, 304, 283, 200), (401, 276, 303, 406), (257, 266, 301, 299), (262, 271, 302, 300), (244, 262, 300, 296), (239, 257, 299, 295), (192, 247, 298, 282), (232, 252, 297, 293), (205, 239, 295, 286), (235, 244, 296, 294), (252, 235, 294, 297), (228, 232, 293, 292), (221, 225, 290, 289), (383, 385, 291, 230), (227, 226, 290, 291), (196, 221, 289, 285), (188, 211, 288, 284), (190, 213, 287, 282), (378, 386, 288, 211), (247, 205, 286, 298), (198, 196, 285, 283), (310, 315, 317, 313), (314, 318, 316, 312), (282, 312, 309, 190), (207, 310, 313, 286), (318, 323, 321, 316), (316, 321, 311, 250), (313, 317, 318, 314), (312, 316, 250, 309), (322, 327, 328, 323), (319, 325, 327, 322), (315, 319, 322, 317), (317, 322, 323, 318), (328, 333, 331, 326), (326, 331, 320, 324), (321, 326, 324, 311), (323, 328, 326, 321), (333, 332, 329, 330), (331, 333, 330, 320), (325, 329, 332, 327), (327, 332, 333, 328), (337, 342, 241, 334), (338, 343, 342, 337), (259, 336, 339, 299), (286, 337, 334, 207), (342, 346, 335, 241), (343, 347, 346, 342), (339, 344, 343, 338), (336, 341, 344, 339), (346, 351, 340, 335), (347, 352, 351, 346), (344, 348, 347, 343), (341, 345, 348, 344), (351, 352, 349, 340), (352, 353, 350, 349), (348, 353, 352, 347), (345, 350, 353, 348), (374, 375, 355, 184), (184, 355, 354, 183), (375, 365, 364, 370), (367, 357, 361, 372), (371, 360, 357, 367), (366, 368, 358, 356), (369, 370, 364, 359), (181, 183, 369, 368), (183, 354, 370, 369), (178, 181, 368, 366), (177, 371, 367, 179), (179, 367, 372, 180), (355, 375, 370, 354), (368, 369, 359, 358), (363, 365, 375, 374), (362, 363, 374, 373), (361, 362, 373, 372), (360, 371, 366, 356), (389, 397, 386, 378), (394, 396, 385, 383), (396, 395, 384, 385), (212, 223, 382, 377), (223, 227, 384, 382), (397, 387, 376, 386), (392, 389, 378, 381), (388, 390, 379, 377), (390, 391, 380, 379), (391, 392, 381, 380), (218, 219, 392, 391), (217, 218, 391, 390), (215, 217, 390, 388), (219, 216, 389, 392), (287, 213, 387, 397), (292, 229, 395, 396), (228, 292, 396, 394), (216, 287, 397, 389), (377, 382, 393, 388), (382, 384, 395, 393), (199, 401, 406, 284), (275, 305, 405, 399), (305, 278, 404, 405), (187, 398, 399, 189), (284, 406, 400, 188), (186, 402, 398, 187), (185, 403, 402, 186), (188, 400, 403, 185), (268, 301, 266, 407), (268, 407, 78, 105), (408, 407, 266, 263), (75, 78, 407, 408), (409, 408, 263, 264), (76, 75, 408, 409), (410, 409, 264, 265), (77, 76, 409, 410), (411, 410, 265, 267), (79, 77, 410, 411), (270, 302, 271, 412), (81, 412, 271, 106), (269, 413, 411, 267), (80, 79, 411, 413), (269, 270, 412, 413), (80, 413, 412, 81)])
me_cube_001.polygons.foreach_set('use_smooth', [True] * 408)
me_cube_001.use_remesh_preserve_volume = False
me_cube_001.use_remesh_preserve_attributes = False
me_cube_001.use_mirror_vertex_groups = False
me_cube_001.update()
me_cube = bpy.data.meshes.new('Cube')
me_cube.from_pydata([(3.474, -1.0, 7.427), (4.03, -1.0, 9.349), (3.474, 1.0, 7.427), (4.03, 1.0, 9.349), (132.7, -1.0, -105.1), (133.6, -1.0, -103.3), (132.7, 1.0, -105.1), (133.6, 1.0, -103.3), (2.5, -1.0, 18.13), (2.017, -1.0, 20.07), (2.5, 1.0, 18.13), (2.017, 1.0, 20.07), (166.9, -1.0, -58.75), (167.8, -1.0, -56.97), (166.9, 1.0, -58.75), (167.8, 1.0, -56.97)], [], [(3, 1, 5, 7), (6, 7, 5, 4), (2, 3, 7, 6), (1, 0, 4, 5), (0, 2, 6, 4), (11, 9, 13, 15), (14, 15, 13, 12), (10, 11, 15, 14), (9, 8, 12, 13), (8, 10, 14, 12)])
me_cube.polygons.foreach_set('use_smooth', [True] * 10)
me_cube.use_remesh_preserve_volume = False
me_cube.use_remesh_preserve_attributes = False
me_cube.use_mirror_vertex_groups = False
me_cube.update()
me_plane_001 = bpy.data.meshes.new('Plane.001')
me_plane_001.from_pydata([(-0.8584, -0.9675, 1.044), (1.179, -0.7946, 1.043), (-0.8584, 0.9675, 1.044), (1.179, 0.7946, 1.043), (-0.3455, -0.9859, 1.121), (0.2131, -0.979, 1.147), (0.7161, -0.9192, 1.11), (0.7161, 0.9192, 1.11), (0.2131, 0.979, 1.147), (-0.3455, 0.9859, 1.121), (-0.841, 0.4582, 1.076), (-0.841, -0.4582, 1.076), (1.082, -0.3848, 1.13), (1.082, 0.3848, 1.13), (-0.3655, -0.4668, 1.177), (-0.3655, 0.4668, 1.177), (0.1506, -0.4636, 1.219), (0.1506, 0.4636, 1.219), (0.5969, -0.4469, 1.211), (0.5969, 0.4469, 1.211), (-0.8335, -1.624e-08, 1.089), (1.045, -1.624e-08, 1.155), (-0.3701, -1.738e-08, 1.19), (0.1432, -1.624e-08, 1.24), (0.582, -1.624e-08, 1.235), (-0.8584, -0.9675, 1.06), (1.179, -0.7946, 1.058), (-0.8584, 0.9675, 1.06), (1.179, 0.7946, 1.058), (-0.3455, -0.9859, 1.136), (0.2131, -0.979, 1.162), (0.7161, -0.9192, 1.125), (0.7161, 0.9192, 1.125), (0.2131, 0.979, 1.162), (-0.3455, 0.9859, 1.136), (-0.841, 0.4582, 1.091), (-0.841, -0.4582, 1.091), (1.082, -0.3848, 1.145), (1.082, 0.3848, 1.145), (-0.3655, -0.4668, 1.193), (-0.3655, 0.4668, 1.193), (0.1506, -0.4636, 1.235), (0.1506, 0.4636, 1.235), (0.5969, -0.4469, 1.227), (0.5969, 0.4469, 1.227), (-0.8335, -1.624e-08, 1.105), (1.045, -1.624e-08, 1.17), (-0.3701, -1.738e-08, 1.206), (0.1432, -1.624e-08, 1.255), (0.582, -1.624e-08, 1.251), (-2.074, -1.089, -1.392), (1.905, -0.8947, -1.254), (-2.074, 1.089, -1.392), (1.905, 0.8947, -1.254), (-1.1, -1.11, -1.233), (-0.01869, -1.102, -1.149), (1.016, -1.035, -1.152), (1.016, 1.035, -1.152), (-0.01869, 1.102, -1.149), (-1.1, 1.11, -1.233), (-2.051, 0.5159, -1.34), (-2.051, -0.5159, -1.34), (1.685, -0.4333, -1.12), (1.685, 0.4333, -1.12), (-1.159, -0.5256, -1.143), (-1.159, 0.5256, -1.143), (-0.1705, -0.522, -1.018), (-0.1705, 0.522, -1.018), (0.7425, -0.5032, -0.9752), (0.7425, 0.5032, -0.9752), (-2.041, 1.358e-08, -1.318), (1.604, 1.139e-08, -1.082), (-1.172, 1e-08, -1.123), (-0.1933, 9.696e-09, -0.9809), (0.7037, 9.275e-09, -0.932), (-2.08, -1.089, -1.367), (1.9, -0.8947, -1.228), (-2.08, 1.089, -1.367), (1.9, 0.8947, -1.228), (-1.105, -1.11, -1.208), (-0.02504, -1.102, -1.12), (1.01, -1.035, -1.124), (1.01, 1.035, -1.124), (-0.02504, 1.102, -1.12), (-1.105, 1.11, -1.208), (-2.057, 0.5159, -1.315), (-2.057, -0.5159, -1.315), (1.68, -0.4333, -1.095), (1.68, 0.4333, -1.095), (-1.164, -0.5256, -1.118), (-1.164, 0.5256, -1.118), (-0.1769, -0.522, -0.989), (-0.1769, 0.522, -0.989), (0.7363, -0.5032, -0.9468), (0.7363, 0.5032, -0.9468), (-2.047, 1.326e-08, -1.293), (1.598, 1.107e-08, -1.057), (-1.178, 9.682e-09, -1.098), (-0.1997, 9.327e-09, -0.952), (0.6974, 8.912e-09, -0.9036)], [], [(19, 7, 3, 13), (10, 2, 9, 15), (15, 9, 8, 17), (17, 8, 7, 19), (5, 16, 18, 6), (23, 17, 19, 24), (4, 14, 16, 5), (22, 15, 17, 23), (0, 11, 14, 4), (20, 10, 15, 22), (6, 18, 12, 1), (24, 19, 13, 21), (18, 24, 21, 12), (11, 20, 22, 14), (14, 22, 23, 16), (16, 23, 24, 18), (44, 38, 28, 32), (35, 40, 34, 27), (40, 42, 33, 34), (42, 44, 32, 33), (30, 31, 43, 41), (48, 49, 44, 42), (29, 30, 41, 39), (47, 48, 42, 40), (25, 29, 39, 36), (45, 47, 40, 35), (31, 26, 37, 43), (49, 46, 38, 44), (43, 37, 46, 49), (36, 39, 47, 45), (39, 41, 48, 47), (41, 43, 49, 48), (4, 5, 30, 29), (2, 10, 35, 27), (5, 6, 31, 30), (20, 11, 36, 45), (3, 7, 32, 28), (11, 0, 25, 36), (1, 12, 37, 26), (7, 8, 33, 32), (6, 1, 26, 31), (21, 13, 38, 46), (10, 20, 45, 35), (8, 9, 34, 33), (13, 3, 28, 38), (12, 21, 46, 37), (9, 2, 27, 34), (0, 4, 29, 25), (69, 57, 53, 63), (60, 52, 59, 65), (65, 59, 58, 67), (67, 58, 57, 69), (55, 66, 68, 56), (73, 67, 69, 74), (54, 64, 66, 55), (72, 65, 67, 73), (50, 61, 64, 54), (70, 60, 65, 72), (56, 68, 62, 51), (74, 69, 63, 71), (68, 74, 71, 62), (61, 70, 72, 64), (64, 72, 73, 66), (66, 73, 74, 68), (94, 88, 78, 82), (85, 90, 84, 77), (90, 92, 83, 84), (92, 94, 82, 83), (80, 81, 93, 91), (98, 99, 94, 92), (79, 80, 91, 89), (97, 98, 92, 90), (75, 79, 89, 86), (95, 97, 90, 85), (81, 76, 87, 93), (99, 96, 88, 94), (93, 87, 96, 99), (86, 89, 97, 95), (89, 91, 98, 97), (91, 93, 99, 98), (54, 55, 80, 79), (52, 60, 85, 77), (55, 56, 81, 80), (70, 61, 86, 95), (53, 57, 82, 78), (61, 50, 75, 86), (51, 62, 87, 76), (57, 58, 83, 82), (56, 51, 76, 81), (71, 63, 88, 96), (60, 70, 95, 85), (58, 59, 84, 83), (63, 53, 78, 88), (62, 71, 96, 87), (59, 52, 77, 84), (50, 54, 79, 75)])
me_plane_001.polygons.foreach_set('use_smooth', [True] * 96)
me_plane_001.use_remesh_preserve_volume = False
me_plane_001.use_remesh_preserve_attributes = False
me_plane_001.use_mirror_vertex_groups = False
me_plane_001.update()
me_cube_003 = bpy.data.meshes.new('Cube.003')
me_cube_003.from_pydata([(-0.9389, -0.6162, -1.0), (-0.9389, -0.6162, 1.0), (-0.9389, 0.6162, -1.0), (-0.9389, 0.6162, 1.0), (0.9389, -0.6162, -1.0), (0.9389, -0.6162, 1.0), (0.9389, 0.6162, -1.0), (0.9389, 0.6162, 1.0), (0.881, 1.0, -1.0), (-0.881, 1.0, -1.0), (-0.881, 1.0, 1.0), (0.881, 1.0, 1.0), (-0.881, -1.0, -1.0), (0.881, -1.0, -1.0), (0.881, -1.0, 1.0), (-0.881, -1.0, 1.0), (-0.9076, 0.5699, -0.9667), (-0.9076, -0.5699, -0.9667), (-0.9076, -0.5699, 0.9667), (-0.9076, 0.5699, 0.9667), (-0.8517, 0.9249, -0.9667), (0.8517, 0.9249, 0.9667), (0.9076, 0.5699, 0.9667), (0.9076, 0.5699, -0.9667), (0.9076, -0.5699, -0.9667), (0.9076, -0.5699, 0.9667), (0.8517, -0.9249, -0.9667), (-0.8517, -0.9249, 0.9667), (0.8517, 0.9249, -0.9667), (-0.8517, 0.9249, 0.9667), (-0.8517, -0.9249, -0.9667), (0.8517, -0.9249, 0.9667)], [], [(0, 1, 3, 2), (8, 11, 7, 6), (6, 7, 5, 4), (12, 15, 1, 0), (23, 24, 25, 22), (26, 30, 27, 31), (24, 26, 31, 25), (30, 17, 18, 27), (28, 23, 22, 21), (17, 16, 19, 18), (4, 5, 14, 13), (13, 14, 15, 12), (2, 3, 10, 9), (9, 10, 11, 8), (16, 20, 29, 19), (20, 28, 21, 29), (4, 24, 23, 6), (2, 16, 17, 0), (10, 29, 21, 11), (7, 22, 25, 5), (0, 17, 30, 12), (1, 18, 19, 3), (12, 30, 26, 13), (13, 26, 24, 4), (5, 25, 31, 14), (15, 27, 18, 1), (9, 20, 16, 2), (14, 31, 27, 15), (6, 23, 28, 8), (11, 21, 22, 7), (8, 28, 20, 9), (3, 19, 29, 10)])
me_cube_003.polygons.foreach_set('use_smooth', [True] * 32)
me_cube_003.use_remesh_preserve_volume = False
me_cube_003.use_remesh_preserve_attributes = False
me_cube_003.use_mirror_vertex_groups = False
me_cube_003.update()
me_cylinder_002 = bpy.data.meshes.new('Cylinder.002')
me_cylinder_002.from_pydata([(0.2143, 0.1206, 0.1417), (0.2143, 0.1206, 0.1717), (0.2403, 0.1056, 0.1417), (0.2403, 0.1056, 0.1717), (0.2403, 0.07556, 0.1417), (0.2403, 0.07556, 0.1717), (0.2143, 0.06056, 0.1417), (0.2143, 0.06056, 0.1717), (0.1883, 0.07556, 0.1417), (0.1883, 0.07556, 0.1717), (0.1883, 0.1056, 0.1417), (0.1883, 0.1056, 0.1717), (0.1458, 0.1206, 0.1417), (0.1458, 0.1206, 0.1717), (0.1718, 0.1056, 0.1417), (0.1718, 0.1056, 0.1717), (0.1718, 0.07556, 0.1417), (0.1718, 0.07556, 0.1717), (0.1458, 0.06056, 0.1417), (0.1458, 0.06056, 0.1717), (0.1198, 0.07556, 0.1417), (0.1198, 0.07556, 0.1717), (0.1198, 0.1056, 0.1417), (0.1198, 0.1056, 0.1717), (0.07726, 0.1206, 0.1417), (0.07726, 0.1206, 0.1717), (0.1032, 0.1056, 0.1417), (0.1032, 0.1056, 0.1717), (0.1032, 0.07556, 0.1417), (0.1032, 0.07556, 0.1717), (0.07726, 0.06056, 0.1417), (0.07726, 0.06056, 0.1717), (0.05128, 0.07556, 0.1417), (0.05128, 0.07556, 0.1717), (0.05128, 0.1056, 0.1417), (0.05128, 0.1056, 0.1717), (0.008739, 0.1206, 0.1417), (0.008739, 0.1206, 0.1717), (0.03472, 0.1056, 0.1417), (0.03472, 0.1056, 0.1717), (0.03472, 0.07556, 0.1417), (0.03472, 0.07556, 0.1717), (0.008739, 0.06056, 0.1417), (0.008739, 0.06056, 0.1717), (-0.01724, 0.07556, 0.1417), (-0.01724, 0.07556, 0.1717), (-0.01724, 0.1056, 0.1417), (-0.01724, 0.1056, 0.1717), (-0.05978, 0.1206, 0.1417), (-0.05978, 0.1206, 0.1717), (-0.0338, 0.1056, 0.1417), (-0.0338, 0.1056, 0.1717), (-0.0338, 0.07556, 0.1417), (-0.0338, 0.07556, 0.1717), (-0.05978, 0.06056, 0.1417), (-0.05978, 0.06056, 0.1717), (-0.08576, 0.07556, 0.1417), (-0.08576, 0.07556, 0.1717), (-0.08576, 0.1056, 0.1417), (-0.08576, 0.1056, 0.1717), (-0.1283, 0.1206, 0.1417), (-0.1283, 0.1206, 0.1717), (-0.1023, 0.1056, 0.1417), (-0.1023, 0.1056, 0.1717), (-0.1023, 0.07556, 0.1417), (-0.1023, 0.07556, 0.1717), (-0.1283, 0.06056, 0.1417), (-0.1283, 0.06056, 0.1717), (-0.1543, 0.07556, 0.1417), (-0.1543, 0.07556, 0.1717), (-0.1543, 0.1056, 0.1417), (-0.1543, 0.1056, 0.1717), (-0.1968, 0.1206, 0.1417), (-0.1968, 0.1206, 0.1717), (-0.1708, 0.1056, 0.1417), (-0.1708, 0.1056, 0.1717), (-0.1708, 0.07556, 0.1417), (-0.1708, 0.07556, 0.1717), (-0.1968, 0.06056, 0.1417), (-0.1968, 0.06056, 0.1717), (-0.2228, 0.07556, 0.1417), (-0.2228, 0.07556, 0.1717), (-0.2228, 0.1056, 0.1417), (-0.2228, 0.1056, 0.1717), (0.2143, 0.1206, -0.1417), (0.2143, 0.1206, -0.1717), (0.2403, 0.1056, -0.1417), (0.2403, 0.1056, -0.1717), (0.2403, 0.07556, -0.1417), (0.2403, 0.07556, -0.1717), (0.2143, 0.06056, -0.1417), (0.2143, 0.06056, -0.1717), (0.1883, 0.07556, -0.1417), (0.1883, 0.07556, -0.1717), (0.1883, 0.1056, -0.1417), (0.1883, 0.1056, -0.1717), (0.1458, 0.1206, -0.1417), (0.1458, 0.1206, -0.1717), (0.1718, 0.1056, -0.1417), (0.1718, 0.1056, -0.1717), (0.1718, 0.07556, -0.1417), (0.1718, 0.07556, -0.1717), (0.1458, 0.06056, -0.1417), (0.1458, 0.06056, -0.1717), (0.1198, 0.07556, -0.1417), (0.1198, 0.07556, -0.1717), (0.1198, 0.1056, -0.1417), (0.1198, 0.1056, -0.1717), (0.07726, 0.1206, -0.1417), (0.07726, 0.1206, -0.1717), (0.1032, 0.1056, -0.1417), (0.1032, 0.1056, -0.1717), (0.1032, 0.07556, -0.1417), (0.1032, 0.07556, -0.1717), (0.07726, 0.06056, -0.1417), (0.07726, 0.06056, -0.1717), (0.05128, 0.07556, -0.1417), (0.05128, 0.07556, -0.1717), (0.05128, 0.1056, -0.1417), (0.05128, 0.1056, -0.1717), (0.008739, 0.1206, -0.1417), (0.008739, 0.1206, -0.1717), (0.03472, 0.1056, -0.1417), (0.03472, 0.1056, -0.1717), (0.03472, 0.07556, -0.1417), (0.03472, 0.07556, -0.1717), (0.008739, 0.06056, -0.1417), (0.008739, 0.06056, -0.1717), (-0.01724, 0.07556, -0.1417), (-0.01724, 0.07556, -0.1717), (-0.01724, 0.1056, -0.1417), (-0.01724, 0.1056, -0.1717), (-0.05978, 0.1206, -0.1417), (-0.05978, 0.1206, -0.1717), (-0.0338, 0.1056, -0.1417), (-0.0338, 0.1056, -0.1717), (-0.0338, 0.07556, -0.1417), (-0.0338, 0.07556, -0.1717), (-0.05978, 0.06056, -0.1417), (-0.05978, 0.06056, -0.1717), (-0.08576, 0.07556, -0.1417), (-0.08576, 0.07556, -0.1717), (-0.08576, 0.1056, -0.1417), (-0.08576, 0.1056, -0.1717), (-0.1283, 0.1206, -0.1417), (-0.1283, 0.1206, -0.1717), (-0.1023, 0.1056, -0.1417), (-0.1023, 0.1056, -0.1717), (-0.1023, 0.07556, -0.1417), (-0.1023, 0.07556, -0.1717), (-0.1283, 0.06056, -0.1417), (-0.1283, 0.06056, -0.1717), (-0.1543, 0.07556, -0.1417), (-0.1543, 0.07556, -0.1717), (-0.1543, 0.1056, -0.1417), (-0.1543, 0.1056, -0.1717), (-0.1968, 0.1206, -0.1417), (-0.1968, 0.1206, -0.1717), (-0.1708, 0.1056, -0.1417), (-0.1708, 0.1056, -0.1717), (-0.1708, 0.07556, -0.1417), (-0.1708, 0.07556, -0.1717), (-0.1968, 0.06056, -0.1417), (-0.1968, 0.06056, -0.1717), (-0.2228, 0.07556, -0.1417), (-0.2228, 0.07556, -0.1717), (-0.2228, 0.1056, -0.1417), (-0.2228, 0.1056, -0.1717)], [], [(0, 1, 3, 2), (2, 3, 5, 4), (4, 5, 7, 6), (6, 7, 9, 8), (8, 9, 11, 10), (10, 11, 1, 0), (12, 13, 15, 14), (14, 15, 17, 16), (16, 17, 19, 18), (18, 19, 21, 20), (20, 21, 23, 22), (22, 23, 13, 12), (24, 25, 27, 26), (26, 27, 29, 28), (28, 29, 31, 30), (30, 31, 33, 32), (32, 33, 35, 34), (34, 35, 25, 24), (36, 37, 39, 38), (38, 39, 41, 40), (40, 41, 43, 42), (42, 43, 45, 44), (44, 45, 47, 46), (46, 47, 37, 36), (48, 49, 51, 50), (50, 51, 53, 52), (52, 53, 55, 54), (54, 55, 57, 56), (56, 57, 59, 58), (58, 59, 49, 48), (60, 61, 63, 62), (62, 63, 65, 64), (64, 65, 67, 66), (66, 67, 69, 68), (68, 69, 71, 70), (70, 71, 61, 60), (72, 73, 75, 74), (74, 75, 77, 76), (76, 77, 79, 78), (78, 79, 81, 80), (80, 81, 83, 82), (82, 83, 73, 72), (123, 125, 127, 121), (84, 86, 87, 85), (86, 88, 89, 87), (88, 90, 91, 89), (90, 92, 93, 91), (92, 94, 95, 93), (94, 84, 85, 95), (121, 127, 129, 131), (96, 98, 99, 97), (98, 100, 101, 99), (100, 102, 103, 101), (102, 104, 105, 103), (104, 106, 107, 105), (106, 96, 97, 107), (111, 113, 115, 109), (108, 110, 111, 109), (110, 112, 113, 111), (112, 114, 115, 113), (114, 116, 117, 115), (116, 118, 119, 117), (118, 108, 109, 119), (109, 115, 117, 119), (120, 122, 123, 121), (122, 124, 125, 123), (124, 126, 127, 125), (126, 128, 129, 127), (128, 130, 131, 129), (130, 120, 121, 131), (103, 105, 107, 101), (132, 134, 135, 133), (134, 136, 137, 135), (136, 138, 139, 137), (138, 140, 141, 139), (140, 142, 143, 141), (142, 132, 133, 143), (101, 107, 97, 99), (144, 146, 147, 145), (146, 148, 149, 147), (148, 150, 151, 149), (150, 152, 153, 151), (152, 154, 155, 153), (154, 144, 145, 155), (87, 89, 91, 85), (156, 158, 159, 157), (158, 160, 161, 159), (160, 162, 163, 161), (162, 164, 165, 163), (164, 166, 167, 165), (166, 156, 157, 167), (85, 91, 93, 95), (133, 139, 141, 143), (135, 137, 139, 133), (145, 151, 153, 155), (147, 149, 151, 145), (161, 167, 157, 159), (163, 165, 167, 161), (75, 73, 83, 77), (77, 83, 81, 79), (71, 69, 67, 61), (61, 67, 65, 63), (59, 57, 55, 49), (49, 55, 53, 51), (47, 45, 43, 37), (37, 43, 41, 39), (35, 33, 31, 25), (25, 31, 29, 27), (15, 13, 23, 17), (17, 23, 21, 19), (11, 9, 7, 1), (1, 7, 5, 3)])
me_cylinder_002.polygons.foreach_set('use_smooth', [True] * 112)
me_cylinder_002.use_remesh_preserve_volume = False
me_cylinder_002.use_remesh_preserve_attributes = False
me_cylinder_002.use_mirror_vertex_groups = False
me_cylinder_002.update()
me_cube_002 = bpy.data.meshes.new('Cube.002')
me_cube_002.from_pydata([(-1.367, -0.01635, 0.7247), (-1.366, -0.01664, 1.177), (-1.402, -0.01635, 0.7247), (-1.403, -0.01664, 1.177), (-1.367, -0.01635, 1.015), (-1.402, -0.01635, 1.015), (-1.367, -0.01635, 0.9785), (-1.402, -0.01635, 0.9785), (-1.35, -0.03658, 1.2), (-1.419, -0.03658, 1.2), (-1.372, -0.01097, 1.22), (-1.397, -0.01097, 1.22), (-1.372, -0.01097, 1.23), (-1.397, -0.01097, 1.23), (-1.353, -0.02866, 1.006), (-1.416, -0.02866, 1.006), (-1.353, -0.02866, 0.988), (-1.416, -0.02866, 0.988), (-1.367, 0.01635, 0.7247), (-1.366, 0.01664, 1.177), (-1.402, 0.01635, 0.7247), (-1.403, 0.01664, 1.177), (-1.367, 0.01635, 1.015), (-1.402, 0.01635, 1.015), (-1.367, 0.01635, 0.9785), (-1.402, 0.01635, 0.9785), (-1.35, 0.03658, 1.2), (-1.419, 0.03658, 1.2), (-1.372, 0.01097, 1.22), (-1.397, 0.01097, 1.22), (-1.372, 0.01097, 1.23), (-1.397, 0.01097, 1.23), (-1.353, 0.02866, 1.006), (-1.416, 0.02866, 1.006), (-1.353, 0.02866, 0.988), (-1.416, 0.02866, 0.988), (-0.8046, 0.02442, 0.76), (-0.7885, 0.02464, 0.8618), (-1.472, 0.02442, 0.5659), (-1.427, 0.02442, 0.6655), (-1.363, 0.02442, 0.7256), (-1.487, 0.02442, 0.4518), (-1.27, 0.02442, 0.7656), (-1.124, 0.02442, 0.7656), (-1.527, 0.02464, 0.5844), (-1.477, 0.02464, 0.6879), (-1.393, 0.02464, 0.7667), (-1.534, 0.02464, 0.4519), (-1.276, 0.02464, 0.8063), (-1.117, 0.02464, 0.8307), (-0.9592, 0.02442, 0.7643), (-0.9483, 0.02464, 0.8502), (-0.8046, -0.02442, 0.76), (-0.7885, -0.02464, 0.8618), (-1.472, -0.02442, 0.5659), (-1.427, -0.02442, 0.6655), (-1.363, -0.02442, 0.7256), (-1.487, -0.02442, 0.4518), (-1.27, -0.02442, 0.7656), (-1.124, -0.02442, 0.7656), (-1.527, -0.02464, 0.5844), (-1.477, -0.02464, 0.6879), (-1.393, -0.02464, 0.7667), (-1.534, -0.02464, 0.4519), (-1.276, -0.02464, 0.8063), (-1.117, -0.02464, 0.8307), (-0.9592, -0.02442, 0.7643), (-0.9483, -0.02464, 0.8502), (0.02856, -0.02598, 0.3007), (0.02907, -0.02644, 2.047), (-0.02856, -0.02598, 0.3007), (-0.02907, -0.02644, 2.047), (0.02856, -0.02598, 2.029), (-0.02856, -0.02598, 2.029), (0.02856, -0.02598, 1.987), (-0.02856, -0.02598, 1.987), (0.05551, -0.05814, 2.1), (-0.05551, -0.05814, 2.1), (0.01917, -0.01744, 2.147), (-0.01917, -0.01744, 2.147), (0.01917, -0.01744, 2.17), (-0.01917, -0.01744, 2.17), (0.05008, -0.04555, 2.019), (-0.05008, -0.04555, 2.019), (0.05008, -0.04555, 1.998), (-0.05008, -0.04555, 1.998), (-0.013, -0.7638, 1.722), (-0.013, -0.7638, 1.747), (0.01291, -0.7638, 1.722), (0.01291, -0.7638, 1.747), (-0.0063, -0.7084, 1.729), (-0.0063, -0.7125, 1.741), (0.006211, -0.7084, 1.729), (0.006211, -0.7125, 1.741), (-0.007182, -0.307, 1.729), (-0.007182, -0.3117, 1.743), (0.007093, -0.307, 1.729), (0.007093, -0.3117, 1.743), (0.02856, 0.02598, 0.3007), (0.02907, 0.02644, 2.047), (-0.02856, 0.02598, 0.3007), (-0.02907, 0.02644, 2.047), (0.02856, 0.02598, 2.029), (-0.02856, 0.02598, 2.029), (0.02856, 0.02598, 1.987), (-0.02856, 0.02598, 1.987), (0.05551, 0.05814, 2.1), (-0.05551, 0.05814, 2.1), (0.01917, 0.01744, 2.147), (-0.01917, 0.01744, 2.147), (0.01917, 0.01744, 2.17), (-0.01917, 0.01744, 2.17), (0.05008, 0.04555, 2.019), (-0.05008, 0.04555, 2.019), (0.05008, 0.04555, 1.998), (-0.05008, 0.04555, 1.998), (-0.013, 0.7638, 1.722), (-0.013, 0.7638, 1.747), (0.01291, 0.7638, 1.722), (0.01291, 0.7638, 1.747), (-0.0063, 0.7084, 1.729), (-0.0063, 0.7125, 1.741), (-0.0063, 0.0, 1.974), (-0.0063, 0.0, 1.986), (0.006211, 0.7084, 1.729), (0.006211, 0.7125, 1.741), (0.006211, 0.0, 1.974), (0.006211, 0.0, 1.986), (-0.013, 0.0, 1.722), (-0.013, 0.0, 1.747), (0.01291, 0.0, 1.722), (0.01291, 0.0, 1.747), (-0.007182, 0.307, 1.729), (-0.007182, 0.3117, 1.743), (-0.007182, 0.0, 1.9), (-0.007182, 0.0, 1.914), (0.007093, 0.307, 1.729), (0.007093, 0.3117, 1.743), (0.007093, 0.0, 1.9), (0.007093, 0.0, 1.914), (1.672, -0.7638, 1.247), (1.687, -0.7638, 1.268), (1.692, -0.7638, 1.232), (1.708, -0.7638, 1.252), (1.681, -0.7084, 1.249), (1.688, -0.7125, 1.258), (1.691, -0.7084, 1.242), (1.699, -0.7125, 1.251), (1.681, -0.307, 1.25), (1.689, -0.3117, 1.261), (1.692, -0.307, 1.241), (1.7, -0.3117, 1.252), (1.672, 0.7638, 1.247), (1.687, 0.7638, 1.268), (1.692, 0.7638, 1.232), (1.708, 0.7638, 1.252), (1.681, 0.7084, 1.249), (1.688, 0.7125, 1.258), (1.828, 4.621e-09, 1.445), (1.835, 4.936e-09, 1.455), (1.691, 0.7084, 1.242), (1.699, 0.7125, 1.251), (1.838, 5.625e-09, 1.438), (1.845, 5.94e-09, 1.447), (1.672, -2.63e-09, 1.247), (1.687, -1.941e-09, 1.268), (1.692, -5.505e-10, 1.232), (1.708, 1.389e-10, 1.252), (1.681, 0.307, 1.25), (1.689, 0.3117, 1.261), (1.783, 2.596e-09, 1.387), (1.791, 2.954e-09, 1.398), (1.692, 0.307, 1.241), (1.7, 0.3117, 1.252), (1.795, 3.741e-09, 1.379), (1.803, 4.1e-09, 1.389), (1.091, -0.03195, 0.3401), (1.04, -0.03195, 0.3782), (1.091, 0.03195, 0.3401), (1.04, 0.03195, 0.3782), (1.863, -0.01562, 1.456), (1.838, -0.01562, 1.475), (1.863, 0.01562, 1.456), (1.838, 0.01562, 1.475), (1.309, 0.02734, 0.6555), (1.265, 0.02734, 0.6881), (1.309, -0.02734, 0.6555), (1.265, -0.02734, 0.6881), (1.291, 0.02681, 0.7232), (1.334, -0.02681, 0.6912), (1.334, 0.02681, 0.6912), (1.291, -0.02681, 0.7232), (1.479, 0.04203, 0.5699), (1.479, -0.04203, 0.5699), (1.49, -0.04123, 0.6116), (1.49, 0.04123, 0.6116), (1.417, 0.04123, 0.635), (1.402, 0.04203, 0.5942), (1.402, -0.04203, 0.5942), (1.417, -0.04123, 0.635), (1.399, 0.02133, 0.6015), (1.41, -0.02092, 0.6335), (1.41, 0.02092, 0.6335), (1.399, -0.02133, 0.6015)], [], [(20, 25, 24, 18), (4, 1, 3, 5), (4, 22, 19, 1), (7, 6, 16, 17), (14, 32, 22, 4), (0, 18, 24, 6), (26, 28, 10, 8), (19, 26, 8, 1), (23, 33, 15, 5), (9, 8, 10, 11), (3, 1, 8, 9), (11, 29, 27, 9), (16, 34, 32, 14), (35, 17, 15, 33), (13, 31, 29, 11), (28, 30, 12, 10), (11, 10, 12, 13), (17, 35, 25, 7), (16, 14, 15, 17), (24, 34, 16, 6), (9, 27, 21, 3), (23, 5, 3, 21), (4, 5, 15, 14), (22, 23, 21, 19), (25, 35, 34, 24), (2, 7, 25, 20), (27, 29, 28, 26), (21, 27, 26, 19), (29, 31, 30, 28), (34, 35, 33, 32), (22, 32, 33, 23), (12, 30, 31, 13), (0, 6, 7, 2), (38, 41, 47, 44), (56, 40, 42, 58), (65, 67, 51, 49), (42, 40, 46, 48), (43, 42, 48, 49), (61, 62, 46, 45), (62, 64, 48, 46), (60, 61, 45, 44), (47, 63, 60, 44), (50, 66, 59, 43), (40, 39, 45, 46), (39, 38, 44, 45), (65, 49, 48, 64), (50, 51, 37, 36), (57, 63, 47, 41), (36, 52, 66, 50), (43, 49, 51, 50), (58, 42, 43, 59), (67, 53, 37, 51), (55, 39, 40, 56), (54, 38, 39, 55), (54, 57, 41, 38), (54, 60, 63, 57), (58, 64, 62, 56), (59, 65, 64, 58), (56, 62, 61, 55), (55, 61, 60, 54), (66, 52, 53, 67), (59, 66, 67, 65), (37, 53, 52, 36), (100, 105, 104, 98), (72, 69, 71, 73), (72, 102, 99, 69), (75, 74, 84, 85), (82, 112, 102, 72), (68, 98, 104, 74), (106, 108, 78, 76), (99, 106, 76, 69), (103, 113, 83, 73), (77, 76, 78, 79), (71, 69, 76, 77), (79, 109, 107, 77), (84, 114, 112, 82), (115, 85, 83, 113), (81, 111, 109, 79), (108, 110, 80, 78), (79, 78, 80, 81), (85, 115, 105, 75), (84, 82, 83, 85), (104, 114, 84, 74), (77, 107, 101, 71), (103, 73, 71, 101), (72, 73, 83, 82), (130, 131, 89, 88), (88, 89, 87, 86), (128, 130, 88, 86), (131, 129, 87, 89), (90, 91, 123, 122), (126, 127, 93, 92), (92, 93, 91, 90), (122, 126, 92, 90), (127, 123, 91, 93), (86, 87, 129, 128), (94, 95, 135, 134), (138, 139, 97, 96), (96, 97, 95, 94), (134, 138, 96, 94), (139, 135, 95, 97), (102, 103, 101, 99), (105, 115, 114, 104), (70, 75, 105, 100), (107, 109, 108, 106), (101, 107, 106, 99), (109, 111, 110, 108), (114, 115, 113, 112), (102, 112, 113, 103), (130, 118, 119, 131), (118, 116, 117, 119), (128, 116, 118, 130), (131, 119, 117, 129), (120, 122, 123, 121), (122, 126, 127, 123), (126, 124, 125, 127), (124, 120, 121, 125), (122, 120, 124, 126), (127, 125, 121, 123), (116, 128, 129, 117), (132, 134, 135, 133), (134, 138, 139, 135), (138, 136, 137, 139), (136, 132, 133, 137), (134, 132, 136, 138), (139, 137, 133, 135), (166, 167, 143, 142), (142, 143, 141, 140), (164, 166, 142, 140), (167, 165, 141, 143), (144, 145, 159, 158), (162, 163, 147, 146), (146, 147, 145, 144), (158, 162, 146, 144), (163, 159, 145, 147), (140, 141, 165, 164), (148, 149, 171, 170), (174, 175, 151, 150), (150, 151, 149, 148), (170, 174, 150, 148), (175, 171, 149, 151), (166, 154, 155, 167), (154, 152, 153, 155), (164, 152, 154, 166), (167, 155, 153, 165), (156, 158, 159, 157), (158, 162, 163, 159), (162, 160, 161, 163), (160, 156, 157, 161), (158, 156, 160, 162), (163, 161, 157, 159), (152, 164, 165, 153), (168, 170, 171, 169), (170, 174, 175, 171), (174, 172, 173, 175), (172, 168, 169, 173), (170, 168, 172, 174), (175, 173, 169, 171), (176, 177, 179, 178), (190, 188, 183, 182), (182, 183, 181, 180), (186, 187, 177, 176), (190, 182, 180, 189), (185, 179, 177, 187), (188, 185, 187, 191), (178, 184, 186, 176), (189, 191, 187, 186), (178, 179, 185, 184), (180, 181, 191, 189), (183, 188, 191, 181), (197, 196, 195, 192), (184, 185, 188, 190), (192, 195, 194, 193), (199, 198, 193, 194), (198, 197, 192, 193), (196, 199, 194, 195), (202, 201, 199, 196), (203, 200, 197, 198), (201, 203, 198, 199), (200, 202, 196, 197), (184, 190, 202, 200), (189, 186, 203, 201), (186, 184, 200, 203), (190, 189, 201, 202), (80, 110, 111, 81), (68, 74, 75, 70)])
me_cube_002.polygons.foreach_set('use_smooth', [True] * 186)
me_cube_002.use_remesh_preserve_volume = False
me_cube_002.use_remesh_preserve_attributes = False
me_cube_002.use_mirror_vertex_groups = False
me_cube_002.update()

# ---- objects
ob_cube_007 = bpy.data.objects.new('Cube.007', me_cube_010)
ob_cube_006 = bpy.data.objects.new('Cube.006', me_cube_009)
ob_cube_005 = bpy.data.objects.new('Cube.005', me_cube_006)
ob_cube_002 = bpy.data.objects.new('Cube.002', me_cube_005)
ob_cube_004 = bpy.data.objects.new('Cube.004', me_cube_001)
ob_cube_003 = bpy.data.objects.new('Cube.003', me_cube)
ob_plane_001 = bpy.data.objects.new('Plane.001', me_plane_001)
ob_cube_001 = bpy.data.objects.new('Cube.001', me_cube_003)
ob_cylinder = bpy.data.objects.new('Cylinder', me_cylinder_002)
ob_cube = bpy.data.objects.new('Cube', me_cube_002)
ob_lamp = bpy.data.objects.new('Lamp', light_lamp)
ob_camera = bpy.data.objects.new('Camera', cam_camera)

# ---- transforms, parenting, visibility, modifiers, constraints
ob_cube_007.location = (0.0, 0.0, -0.03275)
ob_cube_007.scale = (1.468, 0.2905, -0.05131)
ob_cube_007.lineart.crease_threshold = 0.0
ob_cube_006.location = (0.0, 0.0, -3.725e-09)
ob_cube_006.scale = (0.02429, 0.02429, 0.02429)
ob_cube_006.lineart.crease_threshold = 0.0
ob_cube_005.location = (-0.02361, -4.277e-05, 1.716)
ob_cube_005.scale = (0.009823, 0.009823, 0.009823)
ob_cube_005.lineart.crease_threshold = 0.0
ob_cube_002.location = (-0.02361, -4.277e-05, 1.716)
ob_cube_002.scale = (0.009823, 0.009823, 0.009823)
ob_cube_002.lineart.crease_threshold = 0.0
ob_cube_004.location = (-0.03758, 1.335e-08, 0.3617)
ob_cube_004.scale = (0.009823, 0.009823, 0.009823)
ob_cube_004.hide_render = True
ob_cube_004.lineart.crease_threshold = 0.0
ob_cube_003.location = (-0.02361, -4.277e-05, 1.716)
ob_cube_003.scale = (0.009823, 0.009823, 0.009823)
ob_cube_003.lineart.crease_threshold = 0.0
ob_plane_001.location = (0.943, -1.395e-07, 1.064)
ob_plane_001.rotation_euler = (-5.931e-09, 1.659, 5.931e-09)
ob_plane_001.scale = (0.2841, 0.6575, 0.708)
ob_plane_001.lineart.crease_threshold = 0.0
ob_cube_001.location = (0.0, 0.0, 0.1641)
ob_cube_001.scale = (0.9209, 0.3718, 0.04584)
ob_cube_001.hide_render = True
ob_cube_001.lineart.crease_threshold = 0.0
ob_cylinder.location = (-0.02985, -2.98e-08, 0.05872)
ob_cylinder.rotation_euler = (1.571, -0.0, 0.0)
ob_cylinder.scale = (3.2, 3.2, 1.756)
ob_cylinder.lineart.crease_threshold = 0.0
ob_cube.location = (0.0, 0.0, 0.0)
ob_cube.lineart.crease_threshold = 0.0
ob_lamp.location = (1.592, -1.081, 2.679)
ob_lamp.rotation_euler = (0.6503, 0.05522, 1.866)
ob_lamp.lock_rotations_4d = False
ob_lamp.empty_display_type = 'ARROWS'
ob_lamp.color = (0.0, 0.0, 0.0, 0.0)
ob_lamp.lineart.crease_threshold = 0.0
ob_camera.location = (7.481, -6.508, 5.344)
ob_camera.rotation_euler = (1.109, 0.0, 0.8149)
ob_camera.lock_rotations_4d = False
ob_camera.empty_display_type = 'ARROWS'
ob_camera.color = (0.0, 0.0, 0.0, 0.0)
ob_camera.hide_viewport = True
ob_camera.display_type = 'WIRE'
ob_camera.lineart.crease_threshold = 0.0

# ---- collection membership
col_collection_1.objects.link(ob_cube_007)
col_collection_1.objects.link(ob_cube_006)
col_collection_1.objects.link(ob_cube_005)
col_collection_1.objects.link(ob_cube_002)
col_collection_1.objects.link(ob_cube_004)
col_collection_1.objects.link(ob_cube_003)
col_collection_1.objects.link(ob_plane_001)
col_collection_1.objects.link(ob_cube_001)
col_collection_1.objects.link(ob_cylinder)
col_collection_1.objects.link(ob_cube)
col_collection_1.objects.link(ob_lamp)
col_collection_1.objects.link(ob_camera)

# ---- scene / render settings (as saved in the file)
scene.camera = ob_camera
scene.frame_start = 1; scene.frame_end = 250; scene.frame_set(0)
scene.render.engine = 'BLENDER_EEVEE_NEXT'
scene.render.resolution_percentage = 50
scene.render.dither_intensity = 0.0
scene.cycles.use_denoising = False
scene.cycles.samples = 128
scene.cycles.sampling_pattern = 'TABULATED_SOBOL'
scene.cycles.light_sampling_threshold = 0.0
scene.cycles.use_adaptive_sampling = False
scene.cycles.use_light_tree = False
scene.cycles.blur_glossy = 0.0
scene.cycles.sample_clamp_indirect = 0.0
scene.view_settings.view_transform = 'Standard'
bpy.context.view_layer.update()
